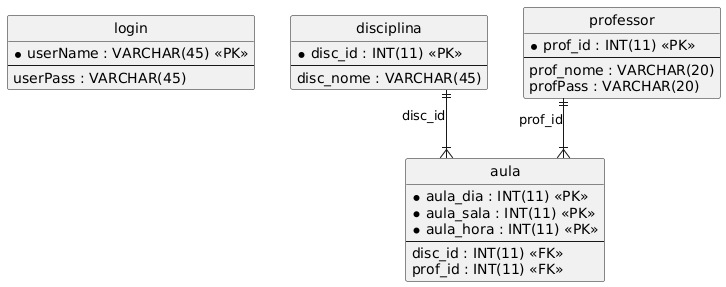

The diagram above was rendered by PlantUML. Its source (embedded in the PNG):
@startuml
hide circle
skinparam linetype ortho

entity "login" as login {
  * userName : VARCHAR(45) <<PK>>
  --
  userPass : VARCHAR(45)
}

entity "disciplina" as disciplina {
  * disc_id : INT(11) <<PK>>
  --
  disc_nome : VARCHAR(45)
}

entity "professor" as professor {
  * prof_id : INT(11) <<PK>>
  --
  prof_nome : VARCHAR(20)
  profPass : VARCHAR(20)
}

entity "aula" as aula {
  * aula_dia : INT(11) <<PK>>
  * aula_sala : INT(11) <<PK>>
  * aula_hora : INT(11) <<PK>>
  --
  disc_id : INT(11) <<FK>>
  prof_id : INT(11) <<FK>>
}

disciplina ||--|{ aula : "disc_id"
professor ||--|{ aula : "prof_id"
@enduml